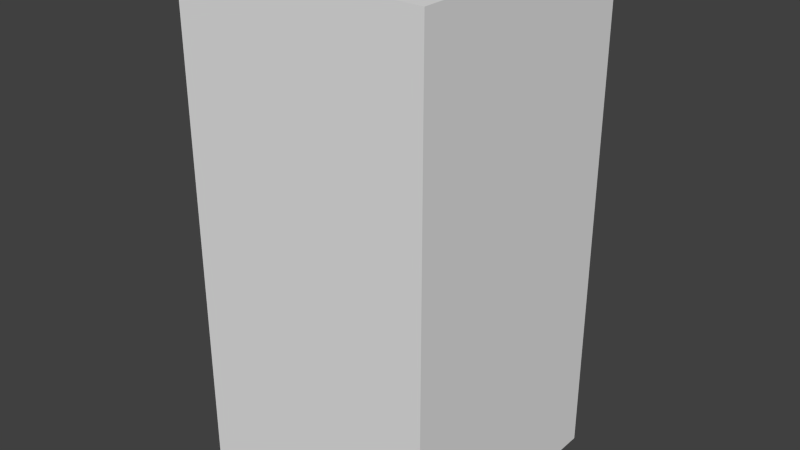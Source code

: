 # Source: yellowDropOne.blend  (saved by Blender 2.68.0; exported with 4.5.12 LTS)
import bpy
from mathutils import Matrix  # noqa: F401  (used for matrix-valued properties, if any)

bpy.ops.wm.read_factory_settings(use_empty=True)
scene = bpy.context.scene
scene.name = 'Scene'

# ---- collections
col_collection_1 = bpy.data.collections.new('Collection 1'); scene.collection.children.link(col_collection_1)

# ---- world
world_world = bpy.data.worlds.new('World'); scene.world = world_world
world_world.color = (0.05088, 0.05088, 0.05088)
world_world.use_sun_shadow = False
world_world.sun_shadow_jitter_overblur = 0.0
world_world.cycles.sampling_method = 'MANUAL'
world_world.cycles.sample_map_resolution = 256

# ---- meshes
me_yellowdropone = bpy.data.meshes.new('yellowDropOne')
me_yellowdropone.from_pydata([(-0.5, -0.5, -1.0), (-0.5, 0.5, -1.0), (0.5, 0.5, -1.0), (0.5, -0.5, -1.0), (-0.5, -0.5, 1.0), (-0.5, 0.5, 1.0), (0.5, 0.5, 1.0), (0.5, -0.5, 1.0)], [], [(4, 5, 1, 0), (5, 6, 2, 1), (6, 7, 3, 2), (7, 4, 0, 3), (0, 1, 2, 3), (7, 6, 5, 4)])
me_yellowdropone.use_remesh_preserve_volume = False
me_yellowdropone.use_remesh_preserve_attributes = False
me_yellowdropone.use_mirror_vertex_groups = False
me_yellowdropone.update()

# ---- objects
ob_yellowdropone = bpy.data.objects.new('yellowDropOne', me_yellowdropone)

# ---- transforms, parenting, visibility, modifiers, constraints
ob_yellowdropone.location = (0.0, 0.0, 0.0)
ob_yellowdropone.lineart.crease_threshold = 0.0

# ---- collection membership
col_collection_1.objects.link(ob_yellowdropone)

# ---- scene / render settings (as saved in the file)
scene.frame_start = 1; scene.frame_end = 250; scene.frame_set(1)
scene.render.engine = 'BLENDER_EEVEE_NEXT'
scene.render.image_settings.color_mode = 'RGB'
scene.render.image_settings.compression = 90
scene.render.resolution_percentage = 50
scene.render.dither_intensity = 0.0
scene.cycles.use_denoising = False
scene.cycles.samples = 10
scene.cycles.sampling_pattern = 'TABULATED_SOBOL'
scene.cycles.light_sampling_threshold = 0.0
scene.cycles.use_adaptive_sampling = False
scene.cycles.use_light_tree = False
scene.cycles.blur_glossy = 0.0
scene.cycles.volume_bounces = 1
scene.cycles.pixel_filter_type = 'GAUSSIAN'
scene.cycles.sample_clamp_indirect = 0.0
scene.view_settings.view_transform = 'Standard'
bpy.context.view_layer.update()

# ---- added for rendering (the .blend has no active camera and no usable light): camera, sun
cam_auto = bpy.data.cameras.new('AutoCamera')
cam_auto.lens = 50.0
cam_auto.sensor_width = 36.0
cam_auto.clip_end = 1000.0
ob_auto_camera = bpy.data.objects.new('AutoCamera', cam_auto)
scene.collection.objects.link(ob_auto_camera)
ob_auto_camera.location = (2.26633, -2.71959, 1.81306)
ob_auto_camera.rotation_euler = (1.09748, -7.21219e-08, 0.694738)
scene.camera = ob_auto_camera
light_auto_sun = bpy.data.lights.new('AutoSun', 'SUN')
light_auto_sun.energy = 3.0
light_auto_sun.angle = 0.0523599
ob_auto_sun = bpy.data.objects.new('AutoSun', light_auto_sun)
scene.collection.objects.link(ob_auto_sun)
ob_auto_sun.rotation_euler = (0.872665, 0.174533, 0.523599)
bpy.context.view_layer.update()
